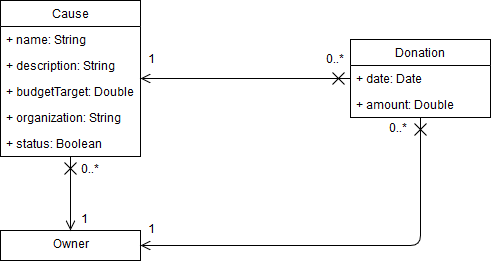

The diagram above was exported from draw.io. Its source (the exported page's mxGraphModel, read from the mxfile embedded in the PNG):
<mxGraphModel dx="577" dy="317" grid="1" gridSize="10" guides="1" tooltips="1" connect="1" arrows="1" fold="1" page="1" pageScale="1" pageWidth="827" pageHeight="1169" math="0" shadow="0">
  <root>
    <mxCell id="0" />
    <mxCell id="1" parent="0" />
    <mxCell id="odvdmzzPI4gcXtyDXKoR-1" value="Cause" style="swimlane;fontStyle=0;childLayout=stackLayout;horizontal=1;startSize=26;fillColor=none;horizontalStack=0;resizeParent=1;resizeParentMax=0;resizeLast=0;collapsible=1;marginBottom=0;" vertex="1" parent="1">
      <mxGeometry x="110" y="130" width="140" height="156" as="geometry" />
    </mxCell>
    <mxCell id="odvdmzzPI4gcXtyDXKoR-2" value="+ name: String" style="text;strokeColor=none;fillColor=none;align=left;verticalAlign=top;spacingLeft=4;spacingRight=4;overflow=hidden;rotatable=0;points=[[0,0.5],[1,0.5]];portConstraint=eastwest;" vertex="1" parent="odvdmzzPI4gcXtyDXKoR-1">
      <mxGeometry y="26" width="140" height="26" as="geometry" />
    </mxCell>
    <mxCell id="odvdmzzPI4gcXtyDXKoR-3" value="+ description: String" style="text;strokeColor=none;fillColor=none;align=left;verticalAlign=top;spacingLeft=4;spacingRight=4;overflow=hidden;rotatable=0;points=[[0,0.5],[1,0.5]];portConstraint=eastwest;" vertex="1" parent="odvdmzzPI4gcXtyDXKoR-1">
      <mxGeometry y="52" width="140" height="26" as="geometry" />
    </mxCell>
    <mxCell id="odvdmzzPI4gcXtyDXKoR-4" value="+ budgetTarget: Double" style="text;strokeColor=none;fillColor=none;align=left;verticalAlign=top;spacingLeft=4;spacingRight=4;overflow=hidden;rotatable=0;points=[[0,0.5],[1,0.5]];portConstraint=eastwest;" vertex="1" parent="odvdmzzPI4gcXtyDXKoR-1">
      <mxGeometry y="78" width="140" height="26" as="geometry" />
    </mxCell>
    <mxCell id="odvdmzzPI4gcXtyDXKoR-5" value="+ organization: String" style="text;strokeColor=none;fillColor=none;align=left;verticalAlign=top;spacingLeft=4;spacingRight=4;overflow=hidden;rotatable=0;points=[[0,0.5],[1,0.5]];portConstraint=eastwest;" vertex="1" parent="odvdmzzPI4gcXtyDXKoR-1">
      <mxGeometry y="104" width="140" height="26" as="geometry" />
    </mxCell>
    <mxCell id="odvdmzzPI4gcXtyDXKoR-6" value="+ status: Boolean" style="text;strokeColor=none;fillColor=none;align=left;verticalAlign=top;spacingLeft=4;spacingRight=4;overflow=hidden;rotatable=0;points=[[0,0.5],[1,0.5]];portConstraint=eastwest;" vertex="1" parent="odvdmzzPI4gcXtyDXKoR-1">
      <mxGeometry y="130" width="140" height="26" as="geometry" />
    </mxCell>
    <mxCell id="odvdmzzPI4gcXtyDXKoR-7" value="Donation" style="swimlane;fontStyle=0;childLayout=stackLayout;horizontal=1;startSize=26;fillColor=none;horizontalStack=0;resizeParent=1;resizeParentMax=0;resizeLast=0;collapsible=1;marginBottom=0;" vertex="1" parent="1">
      <mxGeometry x="460" y="169" width="140" height="78" as="geometry" />
    </mxCell>
    <mxCell id="odvdmzzPI4gcXtyDXKoR-8" value="+ date: Date" style="text;strokeColor=none;fillColor=none;align=left;verticalAlign=top;spacingLeft=4;spacingRight=4;overflow=hidden;rotatable=0;points=[[0,0.5],[1,0.5]];portConstraint=eastwest;" vertex="1" parent="odvdmzzPI4gcXtyDXKoR-7">
      <mxGeometry y="26" width="140" height="26" as="geometry" />
    </mxCell>
    <mxCell id="odvdmzzPI4gcXtyDXKoR-9" value="+ amount: Double" style="text;strokeColor=none;fillColor=none;align=left;verticalAlign=top;spacingLeft=4;spacingRight=4;overflow=hidden;rotatable=0;points=[[0,0.5],[1,0.5]];portConstraint=eastwest;" vertex="1" parent="odvdmzzPI4gcXtyDXKoR-7">
      <mxGeometry y="52" width="140" height="26" as="geometry" />
    </mxCell>
    <mxCell id="odvdmzzPI4gcXtyDXKoR-15" value="&lt;div&gt;Owner&lt;/div&gt;" style="html=1;" vertex="1" parent="1">
      <mxGeometry x="110" y="360" width="140" height="30" as="geometry" />
    </mxCell>
    <mxCell id="odvdmzzPI4gcXtyDXKoR-16" value="" style="endArrow=open;startArrow=cross;endFill=0;startFill=0;endSize=8;startSize=10;html=1;" edge="1" parent="1" source="odvdmzzPI4gcXtyDXKoR-1" target="odvdmzzPI4gcXtyDXKoR-15">
      <mxGeometry width="160" relative="1" as="geometry">
        <mxPoint x="240" y="320" as="sourcePoint" />
        <mxPoint x="400" y="320" as="targetPoint" />
      </mxGeometry>
    </mxCell>
    <mxCell id="odvdmzzPI4gcXtyDXKoR-19" value="&lt;div&gt;0..*&lt;/div&gt;" style="text;html=1;resizable=0;points=[];align=center;verticalAlign=middle;labelBackgroundColor=#ffffff;" vertex="1" connectable="0" parent="odvdmzzPI4gcXtyDXKoR-16">
      <mxGeometry x="-0.6486" relative="1" as="geometry">
        <mxPoint x="20" y="1" as="offset" />
      </mxGeometry>
    </mxCell>
    <mxCell id="odvdmzzPI4gcXtyDXKoR-20" value="1" style="text;html=1;resizable=0;points=[];align=center;verticalAlign=middle;labelBackgroundColor=#ffffff;" vertex="1" connectable="0" parent="odvdmzzPI4gcXtyDXKoR-16">
      <mxGeometry x="0.7876" y="-3" relative="1" as="geometry">
        <mxPoint x="17" y="-2.5" as="offset" />
      </mxGeometry>
    </mxCell>
    <mxCell id="odvdmzzPI4gcXtyDXKoR-17" value="" style="endArrow=open;startArrow=cross;endFill=0;startFill=0;endSize=8;startSize=10;html=1;" edge="1" parent="1" source="odvdmzzPI4gcXtyDXKoR-7" target="odvdmzzPI4gcXtyDXKoR-1">
      <mxGeometry width="160" relative="1" as="geometry">
        <mxPoint x="360" y="190" as="sourcePoint" />
        <mxPoint x="470" y="180" as="targetPoint" />
      </mxGeometry>
    </mxCell>
    <mxCell id="odvdmzzPI4gcXtyDXKoR-21" value="&lt;div&gt;0..*&lt;/div&gt;" style="text;html=1;resizable=0;points=[];align=center;verticalAlign=middle;labelBackgroundColor=#ffffff;" vertex="1" connectable="0" parent="odvdmzzPI4gcXtyDXKoR-17">
      <mxGeometry x="-0.8599" y="1" relative="1" as="geometry">
        <mxPoint y="-19" as="offset" />
      </mxGeometry>
    </mxCell>
    <mxCell id="odvdmzzPI4gcXtyDXKoR-22" value="1" style="text;html=1;resizable=0;points=[];align=center;verticalAlign=middle;labelBackgroundColor=#ffffff;" vertex="1" connectable="0" parent="odvdmzzPI4gcXtyDXKoR-17">
      <mxGeometry x="0.898" y="-2" relative="1" as="geometry">
        <mxPoint y="-16" as="offset" />
      </mxGeometry>
    </mxCell>
    <mxCell id="odvdmzzPI4gcXtyDXKoR-18" value="" style="endArrow=open;startArrow=cross;endFill=0;startFill=0;endSize=8;startSize=10;html=1;" edge="1" parent="1" source="odvdmzzPI4gcXtyDXKoR-7" target="odvdmzzPI4gcXtyDXKoR-15">
      <mxGeometry width="160" relative="1" as="geometry">
        <mxPoint x="420" y="320" as="sourcePoint" />
        <mxPoint x="580" y="320" as="targetPoint" />
        <Array as="points">
          <mxPoint x="530" y="375" />
        </Array>
      </mxGeometry>
    </mxCell>
    <mxCell id="odvdmzzPI4gcXtyDXKoR-23" value="0..*" style="text;html=1;resizable=0;points=[];align=center;verticalAlign=middle;labelBackgroundColor=#ffffff;" vertex="1" connectable="0" parent="odvdmzzPI4gcXtyDXKoR-18">
      <mxGeometry x="-0.972" y="-3" relative="1" as="geometry">
        <mxPoint x="-19" y="6" as="offset" />
      </mxGeometry>
    </mxCell>
    <mxCell id="odvdmzzPI4gcXtyDXKoR-24" value="1" style="text;html=1;resizable=0;points=[];align=center;verticalAlign=middle;labelBackgroundColor=#ffffff;" vertex="1" connectable="0" parent="odvdmzzPI4gcXtyDXKoR-18">
      <mxGeometry x="0.9503" relative="1" as="geometry">
        <mxPoint y="-15" as="offset" />
      </mxGeometry>
    </mxCell>
  </root>
</mxGraphModel>